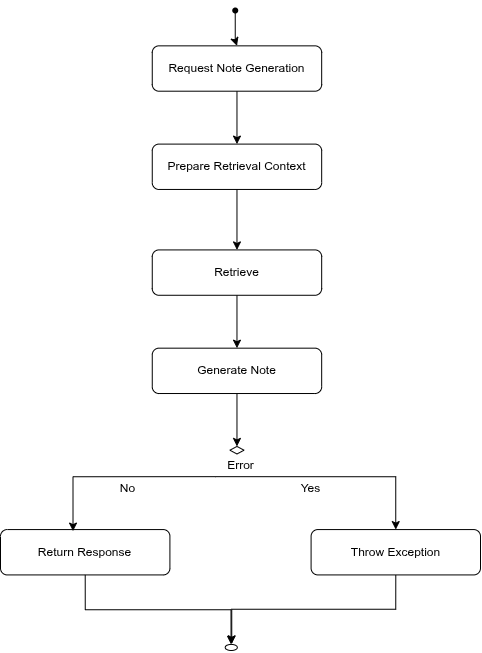

The diagram above was exported from draw.io. Its source (the exported page's mxGraphModel, read from the mxfile embedded in the PNG):
<mxGraphModel dx="1968" dy="1083" grid="1" gridSize="10" guides="1" tooltips="1" connect="1" arrows="1" fold="1" page="1" pageScale="1" pageWidth="850" pageHeight="1100" math="0" shadow="0">
  <root>
    <mxCell id="0" />
    <mxCell id="1" parent="0" />
    <mxCell id="pw4Gp4lfZmAgeY8m3n2d-1" edge="1" parent="1" source="pw4Gp4lfZmAgeY8m3n2d-2" style="edgeStyle=orthogonalEdgeStyle;rounded=0;orthogonalLoop=1;jettySize=auto;html=1;fontSize=12;" target="pw4Gp4lfZmAgeY8m3n2d-4" value="">
      <mxGeometry relative="1" as="geometry" />
    </mxCell>
    <mxCell id="pw4Gp4lfZmAgeY8m3n2d-2" parent="1" style="shape=waypoint;sketch=0;fillStyle=solid;size=6;pointerEvents=1;points=[];fillColor=none;resizable=0;rotatable=0;perimeter=centerPerimeter;snapToPoint=1;fontSize=12;" value="" vertex="1">
      <mxGeometry height="20" width="20" x="514.7279890560875" y="20" as="geometry" />
    </mxCell>
    <mxCell id="pw4Gp4lfZmAgeY8m3n2d-3" edge="1" parent="1" source="pw4Gp4lfZmAgeY8m3n2d-4" style="edgeStyle=orthogonalEdgeStyle;rounded=0;orthogonalLoop=1;jettySize=auto;html=1;fontSize=12;" target="pw4Gp4lfZmAgeY8m3n2d-6" value="">
      <mxGeometry relative="1" as="geometry" />
    </mxCell>
    <mxCell id="pw4Gp4lfZmAgeY8m3n2d-4" parent="1" style="rounded=1;whiteSpace=wrap;html=1;fontSize=12;" value="Request Note Generation" vertex="1">
      <mxGeometry height="45.348837209302324" width="169.41176470588235" x="441.76207934336526" y="65.34883720930233" as="geometry" />
    </mxCell>
    <mxCell id="pw4Gp4lfZmAgeY8m3n2d-5" edge="1" parent="1" source="pw4Gp4lfZmAgeY8m3n2d-6" style="edgeStyle=orthogonalEdgeStyle;rounded=0;orthogonalLoop=1;jettySize=auto;html=1;fontSize=12;" value="">
      <mxGeometry relative="1" as="geometry">
        <mxPoint x="526.4679616963064" y="269.41860465116275" as="targetPoint" />
      </mxGeometry>
    </mxCell>
    <mxCell id="pw4Gp4lfZmAgeY8m3n2d-6" parent="1" style="rounded=1;whiteSpace=wrap;html=1;fontSize=12;" value="Prepare Retrieval Context" vertex="1">
      <mxGeometry height="45.348837209302324" width="169.41176470588235" x="441.76207934336526" y="163.60465116279067" as="geometry" />
    </mxCell>
    <mxCell id="pw4Gp4lfZmAgeY8m3n2d-7" edge="1" parent="1" source="pw4Gp4lfZmAgeY8m3n2d-8" style="edgeStyle=orthogonalEdgeStyle;rounded=0;orthogonalLoop=1;jettySize=auto;html=1;entryX=0.5;entryY=0;entryDx=0;entryDy=0;fontSize=12;" target="pw4Gp4lfZmAgeY8m3n2d-9">
      <mxGeometry relative="1" as="geometry" />
    </mxCell>
    <mxCell id="pw4Gp4lfZmAgeY8m3n2d-8" parent="1" style="rounded=1;whiteSpace=wrap;html=1;fontSize=12;" value="Generate Note" vertex="1">
      <mxGeometry height="45.348837209302324" width="169.41176470588235" x="441.76207934336526" y="367.674418604651" as="geometry" />
    </mxCell>
    <mxCell id="pw4Gp4lfZmAgeY8m3n2d-9" parent="1" style="rhombus;whiteSpace=wrap;html=1;fontSize=12;" value="" vertex="1">
      <mxGeometry height="7.55813953488372" width="14.117647058823529" x="519.4111080711355" y="465.93023255813944" as="geometry" />
    </mxCell>
    <mxCell id="pw4Gp4lfZmAgeY8m3n2d-10" edge="1" parent="1" style="edgeStyle=orthogonalEdgeStyle;rounded=0;orthogonalLoop=1;jettySize=auto;html=1;exitX=0.5;exitY=1;exitDx=0;exitDy=0;fontSize=12;" target="pw4Gp4lfZmAgeY8m3n2d-14">
      <mxGeometry relative="1" as="geometry">
        <mxPoint x="505.29411764705844" y="496.16279069767444" as="sourcePoint" />
      </mxGeometry>
    </mxCell>
    <mxCell id="pw4Gp4lfZmAgeY8m3n2d-11" parent="1" style="text;html=1;whiteSpace=wrap;strokeColor=none;fillColor=none;align=center;verticalAlign=middle;rounded=0;fontSize=12;" value="Error" vertex="1">
      <mxGeometry height="22.674418604651162" width="84.70588235294117" x="487.6444322845416" y="473.4883720930232" as="geometry" />
    </mxCell>
    <mxCell id="pw4Gp4lfZmAgeY8m3n2d-12" parent="1" style="rounded=1;whiteSpace=wrap;html=1;fontSize=12;" value="Return Response" vertex="1">
      <mxGeometry height="45.348837209302324" width="169.41176470588235" x="290" y="549.0697674418604" as="geometry" />
    </mxCell>
    <mxCell id="pw4Gp4lfZmAgeY8m3n2d-13" edge="1" parent="1" source="pw4Gp4lfZmAgeY8m3n2d-14" style="edgeStyle=orthogonalEdgeStyle;rounded=0;orthogonalLoop=1;jettySize=auto;html=1;exitX=0.5;exitY=1;exitDx=0;exitDy=0;entryX=0.421;entryY=0.114;entryDx=0;entryDy=0;entryPerimeter=0;fontSize=12;">
      <mxGeometry relative="1" as="geometry">
        <mxPoint x="521.2682352941179" y="663.3034883720929" as="targetPoint" />
      </mxGeometry>
    </mxCell>
    <mxCell id="pw4Gp4lfZmAgeY8m3n2d-14" parent="1" style="rounded=1;whiteSpace=wrap;html=1;fontSize=12;" value="Throw Exception" vertex="1">
      <mxGeometry height="45.348837209302324" width="169.41176470588235" x="600.5882352941176" y="549.0697674418604" as="geometry" />
    </mxCell>
    <mxCell id="pw4Gp4lfZmAgeY8m3n2d-15" parent="1" style="verticalLabelPosition=bottom;verticalAlign=top;html=1;shape=mxgraph.basic.donut;dx=3.35;fontSize=12;" value="" vertex="1">
      <mxGeometry height="6.074766355140187" width="12.066976744186048" x="514.7293023255814" y="663.9252336448596" as="geometry" />
    </mxCell>
    <mxCell id="pw4Gp4lfZmAgeY8m3n2d-16" edge="1" parent="1" style="edgeStyle=orthogonalEdgeStyle;rounded=0;orthogonalLoop=1;jettySize=auto;html=1;exitX=0.5;exitY=1;exitDx=0;exitDy=0;entryX=0.428;entryY=0.034;entryDx=0;entryDy=0;entryPerimeter=0;fontSize=12;" target="pw4Gp4lfZmAgeY8m3n2d-12">
      <mxGeometry relative="1" as="geometry">
        <mxPoint x="505.29411764705844" y="496.16279069767444" as="sourcePoint" />
      </mxGeometry>
    </mxCell>
    <mxCell id="pw4Gp4lfZmAgeY8m3n2d-17" edge="1" parent="1" source="pw4Gp4lfZmAgeY8m3n2d-12" style="edgeStyle=orthogonalEdgeStyle;rounded=0;orthogonalLoop=1;jettySize=auto;html=1;exitX=0.5;exitY=1;exitDx=0;exitDy=0;entryX=0.387;entryY=0.189;entryDx=0;entryDy=0;entryPerimeter=0;fontSize=12;">
      <mxGeometry relative="1" as="geometry">
        <mxPoint x="520.5482352941178" y="663.870348837209" as="targetPoint" />
      </mxGeometry>
    </mxCell>
    <mxCell id="pw4Gp4lfZmAgeY8m3n2d-18" parent="1" style="text;html=1;whiteSpace=wrap;strokeColor=none;fillColor=none;align=center;verticalAlign=middle;rounded=0;fontSize=12;" value="No" vertex="1">
      <mxGeometry height="22.674418604651162" width="84.70588235294117" x="374.70588235294116" y="496.1627906976744" as="geometry" />
    </mxCell>
    <mxCell id="pw4Gp4lfZmAgeY8m3n2d-19" parent="1" style="text;html=1;whiteSpace=wrap;strokeColor=none;fillColor=none;align=center;verticalAlign=middle;rounded=0;fontSize=12;" value="Yes" vertex="1">
      <mxGeometry height="22.674418604651162" width="84.70588235294117" x="558.2352941176471" y="496.1627906976744" as="geometry" />
    </mxCell>
    <mxCell id="pw4Gp4lfZmAgeY8m3n2d-20" edge="1" parent="1" source="pw4Gp4lfZmAgeY8m3n2d-21" style="edgeStyle=orthogonalEdgeStyle;rounded=0;orthogonalLoop=1;jettySize=auto;html=1;exitX=0.5;exitY=1;exitDx=0;exitDy=0;fontSize=12;" target="pw4Gp4lfZmAgeY8m3n2d-8">
      <mxGeometry relative="1" as="geometry" />
    </mxCell>
    <mxCell id="pw4Gp4lfZmAgeY8m3n2d-21" parent="1" style="rounded=1;whiteSpace=wrap;html=1;fontSize=12;" value="Retrieve" vertex="1">
      <mxGeometry height="45.348837209302324" width="169.41176470588235" x="441.76207934336526" y="269.41860465116275" as="geometry" />
    </mxCell>
  </root>
</mxGraphModel>